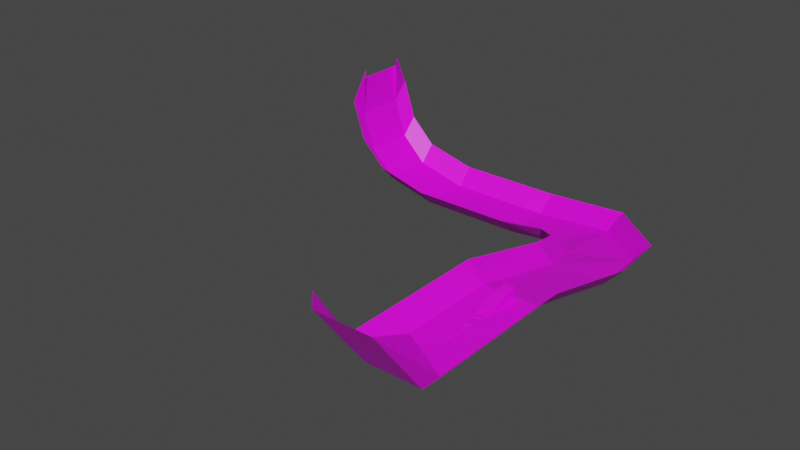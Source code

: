 # Source: testmap.blend  (saved by Blender 3.6.11; exported with 4.5.12 LTS)
import bpy
from mathutils import Matrix  # noqa: F401  (used for matrix-valued properties, if any)

bpy.ops.wm.read_factory_settings(use_empty=True)
scene = bpy.context.scene
scene.name = 'Scene'

# ---- collections
col_collection = bpy.data.collections.new('Collection'); scene.collection.children.link(col_collection)

# ---- images (referenced by path relative to the original .blend; pixels are not part of the script)
import os
ASSET_DIR = os.environ.get("B2B_ASSET_DIR", "")  # directory of the original .blend (textures are referenced by path, not embedded)
HERE = os.path.dirname(os.path.abspath(__file__))  # packed textures are extracted next to this script under _unpacked/

def load_image(name, relpath, width, height, colorspace="sRGB"):
    """Load a texture the original file referenced (path relative to the .blend, or extracted next to this script)."""
    p = next((c for c in (os.path.join(HERE, relpath), os.path.join(ASSET_DIR, relpath)) if relpath and os.path.exists(c)), "")
    if p:
        img = bpy.data.images.load(p, check_existing=True)
        img.name = name
    else:  # same state as the original file: an image datablock whose file is absent (Cycles renders it pink)
        img = bpy.data.images.new(name, width, height)
        img.source = "FILE"
        img.filepath = "//" + (relpath or name)
    img.colorspace_settings.name = colorspace
    return img
img_grid_png = load_image('grid.png', 'grid.png', 1024, 1024, 'sRGB')

# ---- materials (node trees are filled in below, after node groups)
mat_material = bpy.data.materials.new('Material')
mat_material.use_transparent_shadow = False

# ---- material node trees
mat_material.use_nodes = True; mat_material.node_tree.nodes.clear()
_N = mat_material.node_tree.nodes; _L = mat_material.node_tree.links
n0 = _N.new('ShaderNodeBsdfPrincipled'); n0.name = 'Principled BSDF'; n0.location = (10, 300)
n0.distribution = 'GGX'
n0.subsurface_method = 'RANDOM_WALK_SKIN'
n0.inputs[3].default_value = 1.45
n0.inputs[27].default_value = (0.0, 0.0, 0.0, 1.0)
n0.inputs[28].default_value = 1.0
n1 = _N.new('ShaderNodeOutputMaterial'); n1.name = 'Material Output'; n1.location = (300, 300)
n2 = _N.new('ShaderNodeTexImage'); n2.name = 'Image Texture'; n2.location = (-280, 280)
n2.image = img_grid_png
_L.new(n0.outputs[0], n1.inputs[0])
_L.new(n2.outputs[0], n0.inputs[0])
n1.is_active_output = True

# ---- world
world_world = bpy.data.worlds.new('World'); scene.world = world_world
world_world.use_nodes = True; world_world.node_tree.nodes.clear()
_N = world_world.node_tree.nodes; _L = world_world.node_tree.links
n0 = _N.new('ShaderNodeOutputWorld'); n0.name = 'World Output'; n0.location = (300, 300)
n1 = _N.new('ShaderNodeBackground'); n1.name = 'Background'; n1.location = (10, 300)
n1.inputs[0].default_value = (0.05088, 0.05088, 0.05088, 1.0)
_L.new(n1.outputs[0], n0.inputs[0])
n0.is_active_output = True
world_world.color = (0.05088, 0.05088, 0.05088)
world_world.use_sun_shadow = False
world_world.sun_shadow_jitter_overblur = 0.0

# ---- meshes
me_plane = bpy.data.meshes.new('Plane')
me_plane.from_pydata([(-20.0, -50.0, 0.0), (20.0, -50.0, 0.0), (-20.0, 60.0, 0.0), (20.0, 60.0, 0.0), (-20.0, 140.0, -20.0), (20.0, 140.0, -20.0), (-30.0, 175.0, -30.0), (10.0, 195.0, -30.0), (-55.0, 200.0, -40.0), (-35.0, 240.0, -40.0), (-100.0, 210.0, -50.0), (-100.0, 250.0, -50.0), (-180.0, 210.0, -50.0), (-180.0, 250.0, -50.0), (-220.0, 210.0, -40.0), (-220.0, 250.0, -40.0), (-240.0, 210.0, -20.0), (-240.0, 250.0, -20.0), (-250.0, 210.0, 10.0), (-250.0, 250.0, 10.0), (-250.0, 210.0, 40.0), (-250.0, 250.0, 40.0), (-32.16, -50.0, 13.18), (32.16, -50.0, 13.18), (-32.16, 60.0, 13.18), (32.16, 60.0, 13.18), (-32.08, 138.6, -6.818), (32.12, 140.9, -6.818), (-40.75, 169.3, -16.82), (20.95, 200.3, -16.82), (-61.32, 189.6, -26.82), (-29.16, 250.7, -26.82), (-101.4, 197.9, -36.82), (-99.03, 262.1, -36.82), (-180.0, 197.8, -36.82), (-180.0, 262.2, -36.82), (-220.0, 197.8, -26.82), (-220.0, 262.2, -26.82), (-240.0, 197.8, -6.818), (-240.0, 262.2, -6.818), (-250.0, 197.8, 23.18), (-250.0, 262.2, 23.18), (-240.8, 202.3, 51.23), (-241.5, 241.5, 51.37), (-20.0, -89.37, 52.27), (20.0, -89.37, 52.27), (-32.16, -76.2, 52.77), (32.16, -76.2, 52.77)], [], [(0, 1, 3, 2), (2, 3, 5, 4), (4, 5, 7, 6), (6, 7, 9, 8), (8, 9, 11, 10), (10, 11, 13, 12), (12, 13, 15, 14), (14, 15, 17, 16), (16, 17, 19, 18), (18, 19, 21, 20), (19, 17, 39, 41), (2, 4, 26, 24), (12, 14, 36, 34), (5, 3, 25, 27), (15, 13, 35, 37), (11, 9, 31, 33), (18, 20, 42, 40), (0, 2, 24, 22), (8, 10, 32, 30), (21, 19, 41, 43), (4, 6, 28, 26), (14, 16, 38, 36), (7, 5, 27, 29), (17, 15, 37, 39), (3, 1, 23, 25), (13, 11, 33, 35), (10, 12, 34, 32), (6, 8, 30, 28), (16, 18, 40, 38), (9, 7, 29, 31), (23, 1, 45, 47), (0, 22, 46, 44), (1, 0, 44, 45)])
_uv = me_plane.uv_layers.new(name='UVMap')
_uv.uv.foreach_set('vector', [86.74, -211.0, 126.7, -211.0, 126.7, -101.0, 86.74, -101.0, 86.74, -101.0, 126.7, -101.0, 126.7, -20.96, 86.74, -20.96, 86.74, -20.96, 126.7, -20.96, 116.7, 34.04, 76.74, 14.04, 76.74, 14.04, 116.7, 34.04, 71.74, 79.04, 51.74, 39.04, 51.74, 39.04, 71.74, 79.04, 6.74, 89.04, 6.74, 49.04, 6.74, 49.04, 6.74, 89.04, -73.26, 89.04, -73.26, 49.04, -73.26, 49.04, -73.26, 89.04, -113.3, 89.04, -113.3, 49.04, -113.3, 49.04, -113.3, 89.04, -133.3, 89.04, -133.3, 49.04, 49.04, -6.049, 89.04, -6.049, 89.04, 23.95, 49.04, 23.95, 49.04, 23.95, 89.04, 23.95, 89.04, 53.95, 49.04, 53.95, 89.04, 23.95, 89.04, -6.049, 101.2, 7.133, 101.2, 37.13, -101.0, 13.95, -20.96, -6.049, -22.37, 7.133, -101.0, 27.13, -73.26, -36.05, -113.3, -26.05, -113.3, -12.87, -73.26, -22.87, -20.96, -6.049, -101.0, 13.95, -101.0, 27.13, -20.01, 7.133, -113.3, -26.05, -73.26, -36.05, -73.26, -22.87, -113.3, -12.87, 6.74, -36.05, 71.74, -26.05, 77.58, -12.87, 7.709, -22.87, 49.04, 23.95, 49.04, 53.95, 41.32, 65.18, 36.88, 37.13, -211.0, 13.95, -101.0, 13.95, -101.0, 27.13, -211.0, 27.13, 51.74, -26.05, 6.74, -36.05, 5.329, -22.87, 45.42, -12.87, 89.04, 53.95, 89.04, 23.95, 101.2, 37.13, 80.54, 65.32, 86.74, -20.96, 76.74, 14.04, 65.99, 8.35, 74.66, -22.37, -113.3, -26.05, -133.3, -6.049, -133.3, 7.133, -113.3, -12.87, 34.04, -16.05, -20.96, -6.049, -20.01, 7.133, 39.33, -2.867, -133.3, -6.049, -113.3, -26.05, -113.3, -12.87, -133.3, 7.133, -101.0, 13.95, -211.0, 13.95, -211.0, 27.13, -101.0, 27.13, -73.26, -36.05, 6.74, -36.05, 7.709, -22.87, -73.26, -22.87, 6.74, -36.05, -73.26, -36.05, -73.26, -22.87, 5.329, -22.87, 76.74, -16.05, 51.74, -26.05, 45.42, -12.87, 65.99, -2.867, 49.04, -6.049, 49.04, 23.95, 36.88, 37.13, 36.88, 7.133, 71.74, 79.04, 116.7, 34.04, 127.7, 39.33, 77.58, 89.7, 138.9, 27.13, 126.7, 13.95, 126.7, 66.22, 138.9, 66.72, 86.74, 13.95, 74.58, 27.13, 74.58, 66.72, 86.74, 66.22, 126.7, 13.95, 86.74, 13.95, 86.74, 66.22, 126.7, 66.22])
me_plane.materials.append(mat_material)
me_plane.update()
me_cube_002 = bpy.data.meshes.new('Cube.002')
me_cube_002.from_pydata([(-1.0, 3.0, 0.0), (-1.0, 3.0, 1.0), (-1.0, 5.0, 0.0), (-1.0, 5.0, 1.0), (1.0, 3.0, 0.0), (1.0, 3.0, 1.0), (1.0, 5.0, 0.0), (1.0, 5.0, 1.0), (-1.0, 1.032, 0.0), (1.0, 1.032, 0.0), (-2.959, 11.5, 1.537e-08), (-1.0, 9.532, 0.0), (1.0, 9.532, 0.0), (2.878, 12.88, 1.537e-08), (-3.0, -1.248, 1.537e-08), (3.0, -1.248, 1.537e-08), (-3.0, -1.251, -0.03414), (3.0, -1.251, -0.03414), (-3.0, -1.261, -0.06697), (3.0, -1.261, -0.06697), (-3.0, -1.277, -0.09722), (3.0, -1.277, -0.09722), (-3.0, -1.299, -0.1237), (3.0, -1.299, -0.1237), (-3.0, -1.326, -0.1455), (3.0, -1.326, -0.1455), (-3.0, -1.356, -0.1617), (3.0, -1.356, -0.1617), (-3.0, -1.389, -0.1716), (3.0, -1.389, -0.1716), (-3.0, -1.423, -0.175), (3.0, -1.423, -0.175), (-3.0, -1.457, -0.1716), (3.0, -1.457, -0.1716), (-3.0, -1.49, -0.1617), (3.0, -1.49, -0.1617), (-3.0, -1.52, -0.1455), (3.0, -1.52, -0.1455), (-3.0, -1.546, -0.1237), (3.0, -1.546, -0.1237), (-3.0, -1.568, -0.09722), (3.0, -1.568, -0.09722), (-3.0, -1.584, -0.06697), (3.0, -1.584, -0.06697), (-3.0, -1.594, -0.03414), (3.0, -1.594, -0.03414), (-3.0, -1.598, 1.537e-08), (3.0, -1.598, 1.537e-08), (-3.0, -1.594, 0.03414), (3.0, -1.594, 0.03414), (-3.0, -1.584, 0.06697), (3.0, -1.584, 0.06697), (-3.0, -1.568, 0.09722), (3.0, -1.568, 0.09722), (-3.0, -1.546, 0.1237), (3.0, -1.546, 0.1237), (-3.0, -1.52, 0.1455), (3.0, -1.52, 0.1455), (-3.0, -1.49, 0.1617), (3.0, -1.49, 0.1617), (-3.0, -1.457, 0.1716), (3.0, -1.457, 0.1716), (-3.0, -1.423, 0.175), (3.0, -1.423, 0.175), (-3.0, -1.389, 0.1716), (3.0, -1.389, 0.1716), (-3.0, -1.356, 0.1617), (3.0, -1.356, 0.1617), (-3.0, -1.326, 0.1455), (3.0, -1.326, 0.1455), (-3.0, -1.299, 0.1237), (3.0, -1.299, 0.1237), (-3.0, -1.277, 0.09722), (3.0, -1.277, 0.09722), (-3.0, -1.261, 0.06697), (3.0, -1.261, 0.06697), (-3.0, -1.251, 0.03414), (3.0, -1.251, 0.03414), (-2.958, 11.49, -0.03414), (2.879, 12.88, -0.03414), (-2.956, 11.48, -0.06697), (2.881, 12.87, -0.06697), (-2.952, 11.47, -0.09722), (2.885, 12.86, -0.09722), (-2.947, 11.45, -0.1237), (2.89, 12.83, -0.1237), (-2.941, 11.42, -0.1455), (2.896, 12.81, -0.1455), (-2.934, 11.39, -0.1617), (2.903, 12.78, -0.1617), (-2.927, 11.36, -0.1716), (2.911, 12.75, -0.1716), (-2.919, 11.33, -0.175), (2.919, 12.71, -0.175), (-2.911, 11.29, -0.1716), (2.927, 12.68, -0.1716), (-2.903, 11.26, -0.1617), (2.934, 12.65, -0.1617), (-2.896, 11.23, -0.1455), (2.941, 12.62, -0.1455), (-2.89, 11.21, -0.1237), (2.947, 12.59, -0.1237), (-2.885, 11.18, -0.09722), (2.952, 12.57, -0.09722), (-2.881, 11.17, -0.06697), (2.956, 12.56, -0.06697), (-2.879, 11.16, -0.03414), (2.958, 12.55, -0.03414), (-2.878, 11.16, 1.537e-08), (2.959, 12.54, 1.537e-08), (-2.879, 11.16, 0.03414), (2.958, 12.55, 0.03414), (-2.881, 11.17, 0.06697), (2.956, 12.56, 0.06697), (-2.885, 11.18, 0.09722), (2.952, 12.57, 0.09722), (-2.89, 11.21, 0.1237), (2.947, 12.59, 0.1237), (-2.896, 11.23, 0.1455), (2.941, 12.62, 0.1455), (-2.903, 11.26, 0.1617), (2.934, 12.65, 0.1617), (-2.911, 11.29, 0.1716), (2.927, 12.68, 0.1716), (-2.919, 11.33, 0.175), (2.919, 12.71, 0.175), (-2.927, 11.36, 0.1716), (2.911, 12.75, 0.1716), (-2.934, 11.39, 0.1617), (2.903, 12.78, 0.1617), (-2.941, 11.42, 0.1455), (2.896, 12.81, 0.1455), (-2.947, 11.45, 0.1237), (2.89, 12.83, 0.1237), (-2.952, 11.47, 0.09722), (2.885, 12.86, 0.09722), (-2.956, 11.48, 0.06697), (2.881, 12.87, 0.06697), (-2.958, 11.49, 0.03414), (2.879, 12.88, 0.03414), (-1.0, -14.42, 0.0), (-1.0, -14.42, 1.0), (-1.0, -8.423, 0.0), (-1.0, -8.423, 1.0), (1.0, -14.42, 0.0), (1.0, -14.42, 1.0), (1.0, -8.423, 0.0), (1.0, -8.423, 1.0), (-1.0, -5.423, 0.0), (-1.0, -7.423, 0.0), (1.0, -7.423, 0.0), (1.0, -5.423, 0.0), (4.0, 45.1, 0.0), (4.0, 45.04, 7.736), (4.0, 30.67, 0.0), (4.0, 37.94, 6.417), (-4.0, 45.1, 0.0), (-4.0, 45.04, 7.736), (-4.0, 30.67, 0.0), (-4.0, 37.94, 6.417), (4.0, 16.24, 0.0), (4.0, 28.26, 0.0), (-4.0, 28.26, 0.0), (-4.0, 16.24, 0.0)], [], [(0, 1, 3, 2), (6, 2, 11, 12), (6, 7, 5, 4), (5, 1, 8, 9), (2, 6, 4, 0), (7, 3, 1, 5), (4, 5, 9), (1, 0, 8), (0, 4, 9, 8), (3, 7, 12, 11), (2, 3, 11), (7, 6, 12), (79, 13, 139, 137, 135, 133, 131, 129, 127, 125, 123, 121, 119, 117, 115, 113, 111, 109, 107, 105, 103, 101, 99, 97, 95, 93, 91, 89, 87, 85, 83, 81), (14, 15, 17, 16), (134, 135, 137, 136), (16, 17, 19, 18), (132, 133, 135, 134), (18, 19, 21, 20), (130, 131, 133, 132), (20, 21, 23, 22), (128, 129, 131, 130), (22, 23, 25, 24), (126, 127, 129, 128), (24, 25, 27, 26), (124, 125, 127, 126), (26, 27, 29, 28), (122, 123, 125, 124), (28, 29, 31, 30), (120, 121, 123, 122), (30, 31, 33, 32), (118, 119, 121, 120), (32, 33, 35, 34), (116, 117, 119, 118), (34, 35, 37, 36), (114, 115, 117, 116), (36, 37, 39, 38), (112, 113, 115, 114), (38, 39, 41, 40), (110, 111, 113, 112), (40, 41, 43, 42), (108, 109, 111, 110), (42, 43, 45, 44), (106, 107, 109, 108), (44, 45, 47, 46), (104, 105, 107, 106), (46, 47, 49, 48), (102, 103, 105, 104), (48, 49, 51, 50), (100, 101, 103, 102), (50, 51, 53, 52), (98, 99, 101, 100), (52, 53, 55, 54), (96, 97, 99, 98), (54, 55, 57, 56), (94, 95, 97, 96), (56, 57, 59, 58), (92, 93, 95, 94), (58, 59, 61, 60), (90, 91, 93, 92), (60, 61, 63, 62), (88, 89, 91, 90), (62, 63, 65, 64), (86, 87, 89, 88), (64, 65, 67, 66), (84, 85, 87, 86), (66, 67, 69, 68), (82, 83, 85, 84), (68, 69, 71, 70), (10, 78, 80, 82, 84, 86, 88, 90, 92, 94, 96, 98, 100, 102, 104, 106, 108, 110, 112, 114, 116, 118, 120, 122, 124, 126, 128, 130, 132, 134, 136, 138), (80, 81, 83, 82), (70, 71, 73, 72), (138, 139, 13, 10), (78, 79, 81, 80), (72, 73, 75, 74), (17, 15, 77, 75, 73, 71, 69, 67, 65, 63, 61, 59, 57, 55, 53, 51, 49, 47, 45, 43, 41, 39, 37, 35, 33, 31, 29, 27, 25, 23, 21, 19), (10, 13, 79, 78), (74, 75, 77, 76), (136, 137, 139, 138), (76, 77, 15, 14), (14, 16, 18, 20, 22, 24, 26, 28, 30, 32, 34, 36, 38, 40, 42, 44, 46, 48, 50, 52, 54, 56, 58, 60, 62, 64, 66, 68, 70, 72, 74, 76), (140, 141, 143, 142), (147, 146, 150, 151), (146, 147, 145, 144), (144, 145, 141, 140), (142, 146, 144, 140), (147, 143, 141, 145), (149, 148, 151, 150), (146, 142, 149, 150), (143, 147, 151, 148), (142, 143, 148, 149), (152, 153, 155, 154), (159, 158, 162, 163), (158, 159, 157, 156), (156, 157, 153, 152), (154, 158, 156, 152), (159, 155, 153, 157), (161, 160, 163, 162), (158, 154, 161, 162), (155, 159, 163, 160), (154, 155, 160, 161)])
_uv = me_cube_002.uv_layers.new(name='UVMap')
_uv.uv.foreach_set('vector', [-1.657, 0.4458, -1.657, 1.446, 0.3426, 1.446, 0.3426, 0.4458, 1.5, 0.3426, -0.5, 0.3426, -0.5, 4.875, 1.5, 4.875, 0.3426, 0.4458, 0.3426, 1.446, -1.657, 1.446, -1.657, 0.4458, 1.5, -1.657, -0.5, -1.657, -0.5, -3.625, 1.5, -3.625, -0.5, 0.3426, 1.5, 0.3426, 1.5, -1.657, -0.5, -1.657, 1.5, 0.3426, -0.5, 0.3426, -0.5, -1.657, 1.5, -1.657, -1.657, 0.4458, -1.657, 1.446, -3.625, 0.4458, -1.657, 1.446, -1.657, 0.4458, -3.625, 0.4458, -0.5, -1.657, 1.5, -1.657, 1.5, -3.625, -0.5, -3.625, -0.5, 0.3426, 1.5, 0.3426, 1.5, 4.875, -0.5, 4.875, 0.3426, 0.4458, 0.3426, 1.446, 4.875, 0.4458, 0.3426, 1.446, 0.3426, 0.4458, 4.875, 0.4458, 8.224, 0.4117, 8.227, 0.4458, 8.224, 0.48, 8.214, 0.5128, 8.198, 0.5431, 8.177, 0.5696, 8.151, 0.5913, 8.122, 0.6075, 8.09, 0.6175, 8.057, 0.6208, 8.024, 0.6175, 7.992, 0.6075, 7.962, 0.5913, 7.936, 0.5696, 7.915, 0.5431, 7.899, 0.5128, 7.89, 0.48, 7.887, 0.4458, 7.89, 0.4117, 7.899, 0.3789, 7.915, 0.3486, 7.936, 0.3221, 7.962, 0.3003, 7.992, 0.2842, 8.024, 0.2742, 8.057, 0.2708, 8.09, 0.2742, 8.122, 0.2842, 8.151, 0.3003, 8.177, 0.3221, 8.198, 0.3486, 8.214, 0.3789, -2.5, 0.4458, 3.5, 0.4458, 3.5, 0.4117, -2.5, 0.4117, -2.452, 0.5431, 3.385, 0.5431, 3.381, 0.5128, -2.456, 0.5128, -2.5, 0.4117, 3.5, 0.4117, 3.5, 0.3789, -2.5, 0.3789, -2.447, 0.5696, 3.39, 0.5696, 3.385, 0.5431, -2.452, 0.5431, -2.5, 0.3789, 3.5, 0.3789, 3.5, 0.3486, -2.5, 0.3486, -2.441, 6.764, 3.396, 8.151, 3.39, 8.177, -2.447, 6.789, -2.5, 0.3486, 3.5, 0.3486, 3.5, 0.3221, -2.5, 0.3221, -2.434, 6.734, 3.403, 8.122, 3.396, 8.151, -2.441, 6.764, -2.5, -5.956, 3.5, -5.956, 3.5, -5.983, -2.5, -5.983, -2.427, 6.702, 3.411, 8.09, 3.403, 8.122, -2.434, 6.734, -2.5, -5.983, 3.5, -5.983, 3.5, -6.013, -2.5, -6.013, -2.419, 6.669, 3.419, 8.057, 3.411, 8.09, -2.427, 6.702, -2.5, -6.013, 3.5, -6.013, 3.5, -6.046, -2.5, -6.046, -2.411, 6.636, 3.427, 8.024, 3.419, 8.057, -2.419, 6.669, -2.5, -6.046, 3.5, -6.046, 3.5, -6.08, -2.5, -6.08, -2.403, 6.604, 3.434, 7.992, 3.427, 8.024, -2.411, 6.636, -2.5, -6.08, 3.5, -6.08, 3.5, -6.114, -2.5, -6.114, -2.396, 6.574, 3.441, 7.962, 3.434, 7.992, -2.403, 6.604, -2.5, -6.114, 3.5, -6.114, 3.5, -6.147, -2.5, -6.147, -2.39, 6.549, 3.447, 7.936, 3.441, 7.962, -2.396, 6.574, -2.5, -6.147, 3.5, -6.147, 3.5, -6.177, -2.5, -6.177, -2.385, 0.5431, 3.452, 0.5431, 3.447, 0.5696, -2.39, 0.5696, -2.5, -6.177, 3.5, -6.177, 3.5, -6.204, -2.5, -6.204, -2.381, 0.5128, 3.456, 0.5128, 3.452, 0.5431, -2.385, 0.5431, -2.5, 0.3221, 3.5, 0.3221, 3.5, 0.3486, -2.5, 0.3486, -2.379, 0.48, 3.458, 0.48, 3.456, 0.5128, -2.381, 0.5128, -2.5, 0.3486, 3.5, 0.3486, 3.5, 0.3789, -2.5, 0.3789, -2.378, 0.4458, 3.459, 0.4458, 3.458, 0.48, -2.379, 0.48, -2.5, 0.3789, 3.5, 0.3789, 3.5, 0.4117, -2.5, 0.4117, -2.379, 0.4117, 3.458, 0.4117, 3.459, 0.4458, -2.378, 0.4458, -2.5, 0.4117, 3.5, 0.4117, 3.5, 0.4458, -2.5, 0.4458, -2.381, 0.3789, 3.456, 0.3789, 3.458, 0.4117, -2.379, 0.4117, -2.5, 0.4458, 3.5, 0.4458, 3.5, 0.48, -2.5, 0.48, -2.385, 0.3486, 3.452, 0.3486, 3.456, 0.3789, -2.381, 0.3789, -2.5, 0.48, 3.5, 0.48, 3.5, 0.5128, -2.5, 0.5128, -2.39, 0.3221, 3.447, 0.3221, 3.452, 0.3486, -2.385, 0.3486, -2.5, 0.5128, 3.5, 0.5128, 3.5, 0.5431, -2.5, 0.5431, -2.396, 6.574, 3.441, 7.962, 3.447, 7.936, -2.39, 6.549, -2.5, 0.5431, 3.5, 0.5431, 3.5, 0.5696, -2.5, 0.5696, -2.403, 6.604, 3.434, 7.992, 3.441, 7.962, -2.396, 6.574, -2.5, -6.204, 3.5, -6.204, 3.5, -6.177, -2.5, -6.177, -2.411, 6.636, 3.427, 8.024, 3.434, 7.992, -2.403, 6.604, -2.5, -6.177, 3.5, -6.177, 3.5, -6.147, -2.5, -6.147, -2.419, 6.669, 3.419, 8.057, 3.427, 8.024, -2.411, 6.636, -2.5, -6.147, 3.5, -6.147, 3.5, -6.114, -2.5, -6.114, -2.427, 6.702, 3.411, 8.09, 3.419, 8.057, -2.419, 6.669, -2.5, -6.114, 3.5, -6.114, 3.5, -6.08, -2.5, -6.08, -2.434, 6.734, 3.403, 8.122, 3.411, 8.09, -2.427, 6.702, -2.5, -6.08, 3.5, -6.08, 3.5, -6.046, -2.5, -6.046, -2.441, 6.764, 3.396, 8.151, 3.403, 8.122, -2.434, 6.734, -2.5, -6.046, 3.5, -6.046, 3.5, -6.013, -2.5, -6.013, -2.447, 6.789, 3.39, 8.177, 3.396, 8.151, -2.441, 6.764, -2.5, -6.013, 3.5, -6.013, 3.5, -5.983, -2.5, -5.983, -2.452, 0.3486, 3.385, 0.3486, 3.39, 0.3221, -2.447, 0.3221, -2.5, -5.983, 3.5, -5.983, 3.5, -5.956, -2.5, -5.956, 6.839, 0.4458, 6.836, 0.4117, 6.826, 0.3789, 6.811, 0.3486, 6.789, 0.3221, 6.764, 0.3003, 6.734, 0.2842, 6.702, 0.2742, 6.669, 0.2708, 6.636, 0.2742, 6.604, 0.2842, 6.574, 0.3003, 6.549, 0.3221, 6.527, 0.3486, 6.512, 0.3789, 6.502, 0.4117, 6.499, 0.4458, 6.502, 0.48, 6.512, 0.5128, 6.527, 0.5431, 6.549, 0.5696, 6.574, 0.5913, 6.604, 0.6075, 6.636, 0.6175, 6.669, 0.6208, 6.702, 0.6175, 6.734, 0.6075, 6.764, 0.5913, 6.789, 0.5696, 6.811, 0.5431, 6.826, 0.5128, 6.836, 0.48, -2.456, 0.3789, 3.381, 0.3789, 3.385, 0.3486, -2.452, 0.3486, -2.5, 0.5696, 3.5, 0.5696, 3.5, 0.5431, -2.5, 0.5431, -2.458, 0.48, 3.379, 0.48, 3.378, 0.4458, -2.459, 0.4458, -2.458, 0.4117, 3.379, 0.4117, 3.381, 0.3789, -2.456, 0.3789, -2.5, 0.5431, 3.5, 0.5431, 3.5, 0.5128, -2.5, 0.5128, -5.908, 0.4117, -5.905, 0.4458, -5.908, 0.48, -5.918, 0.5128, -5.935, 0.5431, -5.956, 0.5696, -5.983, 0.5913, -6.013, 0.6075, -6.046, 0.6175, -6.08, 0.6208, -6.114, 0.6175, -6.147, 0.6075, -6.177, 0.5913, -6.204, 0.5696, -6.226, 0.5431, -6.242, 0.5128, -6.252, 0.48, -6.255, 0.4458, -6.252, 0.4117, -6.242, 0.3789, -6.226, 0.3486, -6.204, 0.3221, -6.177, 0.3003, -6.147, 0.2842, -6.114, 0.2742, -6.08, 0.2708, -6.046, 0.2742, -6.013, 0.2842, -5.983, 0.3003, -5.956, 0.3221, -5.935, 0.3486, -5.918, 0.3789, -2.459, 0.4458, 3.378, 0.4458, 3.379, 0.4117, -2.458, 0.4117, -2.5, 0.5128, 3.5, 0.5128, 3.5, 0.48, -2.5, 0.48, -2.456, 0.5128, 3.381, 0.5128, 3.379, 0.48, -2.458, 0.48, -2.5, 0.48, 3.5, 0.48, 3.5, 0.4458, -2.5, 0.4458, -5.905, 0.4458, -5.908, 0.4117, -5.918, 0.3789, -5.935, 0.3486, -5.956, 0.3221, -5.983, 0.3003, -6.013, 0.2842, -6.046, 0.2742, -6.08, 0.2708, -6.114, 0.2742, -6.147, 0.2842, -6.177, 0.3003, -6.204, 0.3221, -6.226, 0.3486, -6.242, 0.3789, -6.252, 0.4117, -6.255, 0.4458, -6.252, 0.48, -6.242, 0.5128, -6.226, 0.5431, -6.204, 0.5696, -6.177, 0.5913, -6.147, 0.6075, -6.114, 0.6175, -6.08, 0.6208, -6.046, 0.6175, -6.013, 0.6075, -5.983, 0.5913, -5.956, 0.5696, -5.935, 0.5431, -5.918, 0.5128, -5.908, 0.48, -4.3, 0.15, -4.3, 1.15, 1.7, 1.15, 1.7, 0.15, 1.7, 1.15, 1.7, 0.15, 2.7, 0.15, 4.7, 0.15, 1.7, 0.15, 1.7, 1.15, -4.3, 1.15, -4.3, 0.15, 1.5, 0.15, 1.5, 1.15, -0.5, 1.15, -0.5, 0.15, -0.5, 1.7, 1.5, 1.7, 1.5, -4.3, -0.5, -4.3, 1.5, 1.7, -0.5, 1.7, -0.5, -4.3, 1.5, -4.3, -0.5, 2.7, -0.5, 4.7, 1.5, 4.7, 1.5, 2.7, 1.5, 1.7, -0.5, 1.7, -0.5, 2.7, 1.5, 2.7, -0.5, 1.7, 1.5, 1.7, 1.5, 4.7, -0.5, 4.7, 1.7, 0.15, 1.7, 1.15, 4.7, 0.15, 2.7, 0.15, 11.68, -1.944, 11.62, 5.792, 4.525, 4.473, -2.749, -1.944, 4.525, 4.473, -2.749, -1.944, -5.154, -1.944, -17.18, -1.944, -2.749, -1.944, 4.525, 4.473, 11.62, 5.792, 11.68, -1.944, -3.5, -1.944, -3.5, 5.792, 4.5, 5.792, 4.5, -1.944, 4.5, -2.749, -3.5, -2.749, -3.5, 11.68, 4.5, 11.68, -3.5, 4.525, 4.5, 4.525, 4.5, 11.62, -3.5, 11.62, 4.5, -5.154, 4.5, -17.18, -3.5, -17.18, -3.5, -5.154, -3.5, -2.749, 4.5, -2.749, 4.5, -5.154, -3.5, -5.154, 4.5, 4.525, -3.5, 4.525, -3.5, -17.18, 4.5, -17.18, -2.749, -1.944, 4.525, 4.473, -17.18, -1.944, -5.154, -1.944])
me_cube_002.materials.append(mat_material)
me_cube_002.update()

# ---- objects
ob_plane = bpy.data.objects.new('Plane', me_plane)
ob_cube = bpy.data.objects.new('Cube', me_cube_002)

# ---- transforms, parenting, visibility, modifiers, constraints
ob_plane.location = (0.0, 0.0, 0.0)
ob_cube.location = (0.0, 13.42, 0.0)

# ---- collection membership
col_collection.objects.link(ob_plane)
col_collection.objects.link(ob_cube)

# ---- scene / render settings (as saved in the file)
scene.frame_start = 1; scene.frame_end = 250; scene.frame_set(1)
scene.render.engine = 'BLENDER_EEVEE_NEXT'
scene.cycles.sampling_pattern = 'TABULATED_SOBOL'
scene.view_settings.view_transform = 'Filmic'
bpy.context.view_layer.update()

# ---- added for rendering (the .blend has no active camera and no usable light): camera, sun
cam_auto = bpy.data.cameras.new('AutoCamera')
cam_auto.lens = 50.0
cam_auto.sensor_width = 36.0
cam_auto.clip_end = 7507.11
ob_auto_camera = bpy.data.objects.new('AutoCamera', cam_auto)
scene.collection.objects.link(ob_auto_camera)
ob_auto_camera.location = (318.836, -426.914, 343.592)
ob_auto_camera.rotation_euler = (1.09748, -7.21219e-08, 0.694738)
scene.camera = ob_auto_camera
light_auto_sun = bpy.data.lights.new('AutoSun', 'SUN')
light_auto_sun.energy = 3.0
light_auto_sun.angle = 0.0523599
ob_auto_sun = bpy.data.objects.new('AutoSun', light_auto_sun)
scene.collection.objects.link(ob_auto_sun)
ob_auto_sun.rotation_euler = (0.872665, 0.174533, 0.523599)
bpy.context.view_layer.update()
